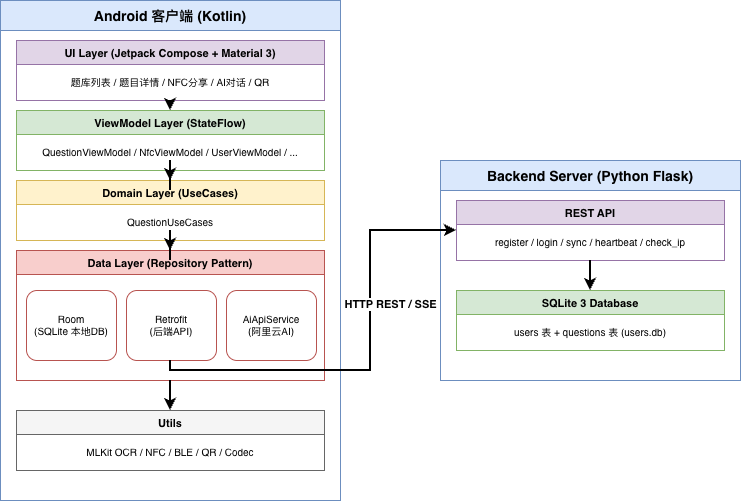

The diagram above was exported from draw.io. Its source (the exported page's mxGraphModel, read from the mxfile embedded in the PNG):
<mxGraphModel dx="1018" dy="712" grid="1" gridSize="10" guides="1" tooltips="1" connect="1" arrows="1" fold="1" page="1" pageScale="1" pageWidth="827" pageHeight="1169" math="0" shadow="0">
  <root>
    <mxCell id="0" />
    <mxCell id="1" parent="0" />
    <mxCell id="client-box" value="Android 客户端 (Kotlin)" style="swimlane;startSize=30;fillColor=#DAE8FC;strokeColor=#6C8EBF;fontStyle=1;fontSize=14;" parent="1" vertex="1">
      <mxGeometry x="40" y="40" width="340" height="500" as="geometry" />
    </mxCell>
    <mxCell id="ui-layer" value="UI Layer (Jetpack Compose + Material 3)" style="swimlane;startSize=24;fillColor=#E1D5E7;strokeColor=#9673A6;fontSize=11;" parent="client-box" vertex="1">
      <mxGeometry x="16" y="40" width="308" height="60" as="geometry" />
    </mxCell>
    <mxCell id="ui-detail" value="题库列表 / 题目详情 / NFC分享 / AI对话 / QR" style="text;fontSize=10;align=center;" parent="ui-layer" vertex="1">
      <mxGeometry x="10" y="30" width="288" height="20" as="geometry" />
    </mxCell>
    <mxCell id="vm-layer" value="ViewModel Layer (StateFlow)" style="swimlane;startSize=24;fillColor=#D5E8D4;strokeColor=#82B366;fontSize=11;" parent="client-box" vertex="1">
      <mxGeometry x="16" y="110" width="308" height="60" as="geometry" />
    </mxCell>
    <mxCell id="vm-detail" value="QuestionViewModel / NfcViewModel / UserViewModel / ..." style="text;fontSize=10;align=center;" parent="vm-layer" vertex="1">
      <mxGeometry x="10" y="30" width="288" height="20" as="geometry" />
    </mxCell>
    <mxCell id="domain-layer" value="Domain Layer (UseCases)" style="swimlane;startSize=24;fillColor=#FFF2CC;strokeColor=#D6B656;fontSize=11;" parent="client-box" vertex="1">
      <mxGeometry x="16" y="180" width="308" height="60" as="geometry" />
    </mxCell>
    <mxCell id="domain-detail" value="QuestionUseCases" style="text;fontSize=10;align=center;" parent="domain-layer" vertex="1">
      <mxGeometry x="10" y="30" width="288" height="20" as="geometry" />
    </mxCell>
    <mxCell id="data-layer" value="Data Layer (Repository Pattern)" style="swimlane;startSize=24;fillColor=#F8CECC;strokeColor=#B85450;fontSize=11;" parent="client-box" vertex="1">
      <mxGeometry x="16" y="250" width="308" height="130" as="geometry" />
    </mxCell>
    <mxCell id="data-room" value="Room&#10;(SQLite 本地DB)" style="rounded=1;fillColor=#FFFFFF;strokeColor=#B85450;fontSize=10;" parent="data-layer" vertex="1">
      <mxGeometry x="10" y="40" width="90" height="70" as="geometry" />
    </mxCell>
    <mxCell id="data-retrofit" value="Retrofit&#10;(后端API)" style="rounded=1;fillColor=#FFFFFF;strokeColor=#B85450;fontSize=10;" parent="data-layer" vertex="1">
      <mxGeometry x="110" y="40" width="90" height="70" as="geometry" />
    </mxCell>
    <mxCell id="data-ai" value="AiApiService&#10;(阿里云AI)" style="rounded=1;fillColor=#FFFFFF;strokeColor=#B85450;fontSize=10;" parent="data-layer" vertex="1">
      <mxGeometry x="210" y="40" width="90" height="70" as="geometry" />
    </mxCell>
    <mxCell id="utils-layer" value="Utils" style="swimlane;startSize=24;fillColor=#F5F5F5;strokeColor=#666666;fontSize=11;" parent="client-box" vertex="1">
      <mxGeometry x="16" y="410" width="308" height="60" as="geometry" />
    </mxCell>
    <mxCell id="utils-detail" value="MLKit OCR / NFC / BLE / QR / Codec" style="text;fontSize=10;align=center;" parent="utils-layer" vertex="1">
      <mxGeometry x="10" y="30" width="288" height="20" as="geometry" />
    </mxCell>
    <mxCell id="backend-box" value="Backend Server (Python Flask)" style="swimlane;startSize=30;fillColor=#DAE8FC;strokeColor=#6C8EBF;fontStyle=1;fontSize=14;" parent="1" vertex="1">
      <mxGeometry x="480" y="200" width="300" height="220" as="geometry" />
    </mxCell>
    <mxCell id="api-layer" value="REST API" style="swimlane;startSize=24;fillColor=#E1D5E7;strokeColor=#9673A6;fontSize=11;" parent="backend-box" vertex="1">
      <mxGeometry x="16" y="40" width="268" height="60" as="geometry" />
    </mxCell>
    <mxCell id="api-detail" value="register / login / sync / heartbeat / check_ip" style="text;fontSize=10;align=center;" parent="api-layer" vertex="1">
      <mxGeometry x="10" y="30" width="248" height="20" as="geometry" />
    </mxCell>
    <mxCell id="db-layer" value="SQLite 3 Database" style="swimlane;startSize=24;fillColor=#D5E8D4;strokeColor=#82B366;fontSize=11;" parent="backend-box" vertex="1">
      <mxGeometry x="16" y="130" width="268" height="60" as="geometry" />
    </mxCell>
    <mxCell id="db-detail" value="users 表 + questions 表 (users.db)" style="text;fontSize=10;align=center;" parent="db-layer" vertex="1">
      <mxGeometry x="10" y="30" width="248" height="20" as="geometry" />
    </mxCell>
    <mxCell id="arrow-ui-vm" value="" style="edgeStyle=orthogonalEdgeStyle;rounded=0;orthogonalLoop=1;jettySize=auto;html=1;endArrow=classic;strokeWidth=2;exitX=0.5;exitY=1;entryX=0.5;entryY=0;" parent="1" source="ui-layer" target="vm-layer" edge="1">
      <mxGeometry relative="1" as="geometry" />
    </mxCell>
    <mxCell id="arrow-vm-domain" value="" style="edgeStyle=orthogonalEdgeStyle;rounded=0;orthogonalLoop=1;jettySize=auto;html=1;endArrow=classic;strokeWidth=2;" parent="1" source="vm-layer" target="domain-layer" edge="1">
      <mxGeometry relative="1" as="geometry" />
    </mxCell>
    <mxCell id="arrow-domain-data" value="" style="edgeStyle=orthogonalEdgeStyle;rounded=0;orthogonalLoop=1;jettySize=auto;html=1;endArrow=classic;strokeWidth=2;" parent="1" source="domain-layer" target="data-layer" edge="1">
      <mxGeometry relative="1" as="geometry" />
    </mxCell>
    <mxCell id="arrow-data-utils" value="" style="edgeStyle=orthogonalEdgeStyle;rounded=0;orthogonalLoop=1;jettySize=auto;html=1;endArrow=classic;strokeWidth=2;" parent="1" source="data-layer" target="utils-layer" edge="1">
      <mxGeometry relative="1" as="geometry" />
    </mxCell>
    <mxCell id="arrow-retrofit-api" value="HTTP REST / SSE" style="edgeStyle=orthogonalEdgeStyle;rounded=0;orthogonalLoop=1;jettySize=auto;html=1;endArrow=classic;strokeWidth=2;fontSize=11;fontStyle=1;entryX=0;entryY=0.5;" parent="1" target="api-layer" edge="1">
      <mxGeometry x="0.2676" y="-20" relative="1" as="geometry">
        <mxPoint x="210" y="400" as="sourcePoint" />
        <Array as="points">
          <mxPoint x="210" y="400" />
          <mxPoint x="210" y="410" />
          <mxPoint x="410" y="410" />
          <mxPoint x="410" y="270" />
        </Array>
        <mxPoint as="offset" />
      </mxGeometry>
    </mxCell>
    <mxCell id="arrow-api-db" value="" style="edgeStyle=orthogonalEdgeStyle;rounded=0;orthogonalLoop=1;jettySize=auto;html=1;endArrow=classic;strokeWidth=2;" parent="1" source="api-layer" target="db-layer" edge="1">
      <mxGeometry relative="1" as="geometry" />
    </mxCell>
  </root>
</mxGraphModel>